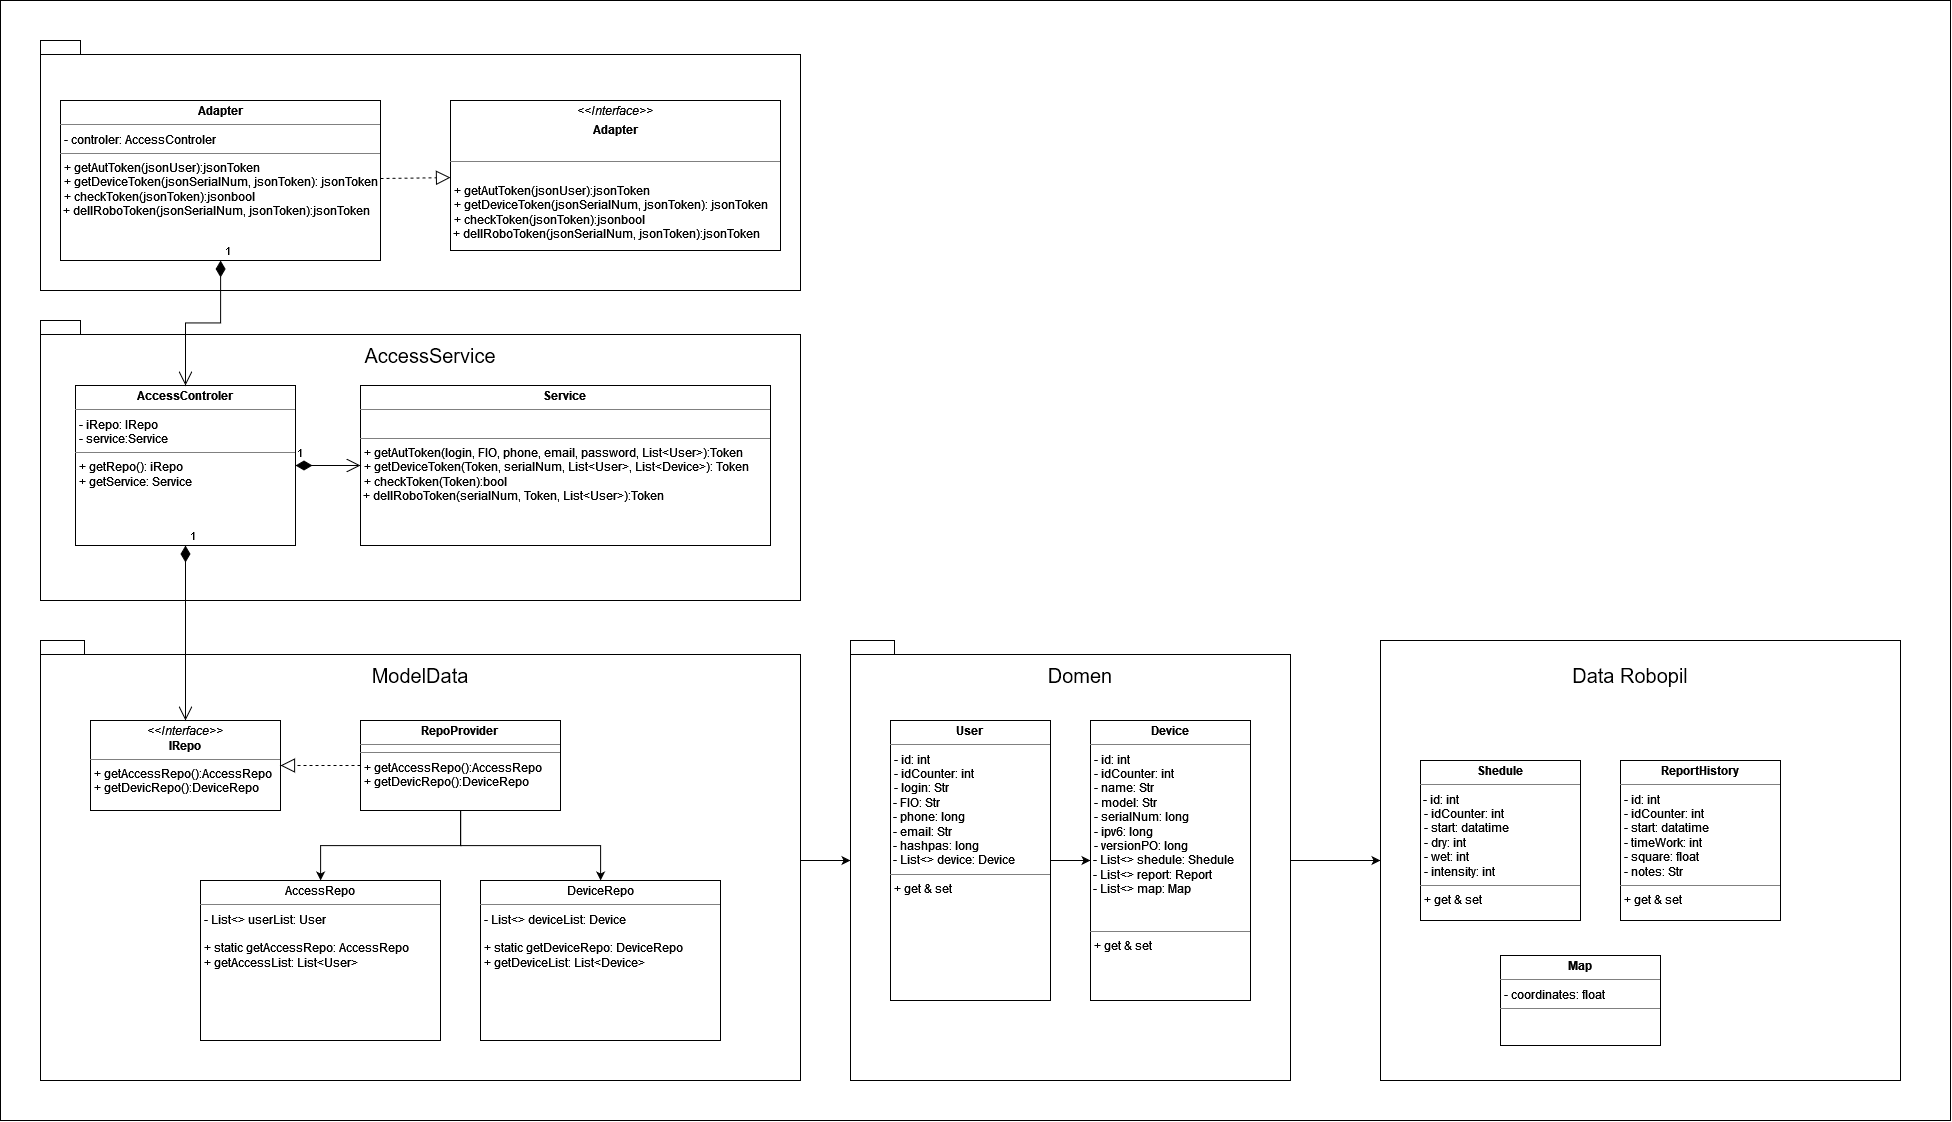

The diagram above was exported from draw.io. Its source (the exported page's mxGraphModel, read from the mxfile embedded in the PNG):
<mxGraphModel dx="3729" dy="1502" grid="1" gridSize="10" guides="1" tooltips="1" connect="1" arrows="1" fold="1" page="1" pageScale="1" pageWidth="827" pageHeight="1169" math="0" shadow="0">
  <root>
    <mxCell id="0" />
    <mxCell id="1" parent="0" />
    <mxCell id="eUAwE2mQ3XV1QjR6U_89-19" value="" style="rounded=0;whiteSpace=wrap;html=1;" vertex="1" parent="1">
      <mxGeometry x="-760" y="120" width="1950" height="1120" as="geometry" />
    </mxCell>
    <mxCell id="eUAwE2mQ3XV1QjR6U_89-13" value="" style="shape=folder;fontStyle=1;spacingTop=10;tabWidth=40;tabHeight=14;tabPosition=left;html=1;whiteSpace=wrap;" vertex="1" parent="1">
      <mxGeometry x="-720" y="160" width="760" height="250" as="geometry" />
    </mxCell>
    <mxCell id="eUAwE2mQ3XV1QjR6U_89-11" value="-" style="shape=folder;fontStyle=1;spacingTop=10;tabWidth=40;tabHeight=14;tabPosition=left;html=1;whiteSpace=wrap;" vertex="1" parent="1">
      <mxGeometry x="-720" y="440" width="760" height="280" as="geometry" />
    </mxCell>
    <mxCell id="eUAwE2mQ3XV1QjR6U_89-8" style="edgeStyle=orthogonalEdgeStyle;rounded=0;orthogonalLoop=1;jettySize=auto;html=1;entryX=0;entryY=0.5;entryDx=0;entryDy=0;entryPerimeter=0;" edge="1" parent="1" source="eUAwE2mQ3XV1QjR6U_89-6" target="eUAwE2mQ3XV1QjR6U_89-5">
      <mxGeometry relative="1" as="geometry" />
    </mxCell>
    <mxCell id="eUAwE2mQ3XV1QjR6U_89-6" value="" style="shape=folder;fontStyle=1;spacingTop=10;tabWidth=40;tabHeight=14;tabPosition=left;html=1;whiteSpace=wrap;" vertex="1" parent="1">
      <mxGeometry x="-720" y="760" width="760" height="440" as="geometry" />
    </mxCell>
    <mxCell id="eUAwE2mQ3XV1QjR6U_89-10" style="edgeStyle=orthogonalEdgeStyle;rounded=0;orthogonalLoop=1;jettySize=auto;html=1;" edge="1" parent="1" source="eUAwE2mQ3XV1QjR6U_89-5" target="96qiwY4g41Euk0OmvXZ0-2">
      <mxGeometry relative="1" as="geometry" />
    </mxCell>
    <mxCell id="eUAwE2mQ3XV1QjR6U_89-5" value="" style="shape=folder;fontStyle=1;spacingTop=10;tabWidth=40;tabHeight=14;tabPosition=left;html=1;whiteSpace=wrap;" vertex="1" parent="1">
      <mxGeometry x="90" y="760" width="440" height="440" as="geometry" />
    </mxCell>
    <mxCell id="96qiwY4g41Euk0OmvXZ0-2" value="" style="rounded=0;whiteSpace=wrap;html=1;" parent="1" vertex="1">
      <mxGeometry x="620" y="760" width="520" height="440" as="geometry" />
    </mxCell>
    <mxCell id="eUAwE2mQ3XV1QjR6U_89-9" style="edgeStyle=orthogonalEdgeStyle;rounded=0;orthogonalLoop=1;jettySize=auto;html=1;" edge="1" parent="1" source="Ukj0kblaFFXILOzRVwHW-1" target="xKk4Vox9nkgWn22iDH5i-9">
      <mxGeometry relative="1" as="geometry" />
    </mxCell>
    <mxCell id="Ukj0kblaFFXILOzRVwHW-1" value="&lt;p style=&quot;margin:0px;margin-top:4px;text-align:center;&quot;&gt;&lt;b&gt;User&lt;/b&gt;&lt;br&gt;&lt;/p&gt;&lt;hr size=&quot;1&quot;&gt;&lt;p style=&quot;margin:0px;margin-left:4px;&quot;&gt;- id: int&lt;br&gt;&lt;/p&gt;&lt;p style=&quot;margin:0px;margin-left:4px;&quot;&gt;- idCounter: int&lt;/p&gt;&lt;p style=&quot;margin:0px;margin-left:4px;&quot;&gt;- login: Str&lt;br&gt;&lt;/p&gt;&lt;div&gt;&amp;nbsp;- FIO: Str&lt;/div&gt;&lt;div&gt;&amp;nbsp;- phone: long&lt;/div&gt;&lt;div&gt;&amp;nbsp;- email: Str&lt;/div&gt;&lt;div&gt;&amp;nbsp;- hashpas: long&lt;/div&gt;&lt;div&gt;&amp;nbsp;- List&amp;lt;&amp;gt; device: Device&lt;br&gt;&lt;/div&gt;&lt;hr size=&quot;1&quot;&gt;&lt;p style=&quot;margin:0px;margin-left:4px;&quot;&gt;+ get &amp;amp; set&lt;br&gt;&lt;/p&gt;" style="verticalAlign=top;align=left;overflow=fill;fontSize=12;fontFamily=Helvetica;html=1;whiteSpace=wrap;" parent="1" vertex="1">
      <mxGeometry x="130" y="840" width="160" height="280" as="geometry" />
    </mxCell>
    <mxCell id="Ukj0kblaFFXILOzRVwHW-8" value="&lt;p style=&quot;margin:0px;margin-top:4px;text-align:center;&quot;&gt;&lt;i&gt;&amp;lt;&amp;lt;Interface&amp;gt;&amp;gt;&lt;/i&gt;&lt;br&gt;&lt;b&gt;IRepo&lt;/b&gt;&lt;br&gt;&lt;/p&gt;&lt;hr size=&quot;1&quot;&gt;&lt;p style=&quot;margin:0px;margin-left:4px;&quot;&gt;+ getAccessRepo():AccessRepo&lt;/p&gt;&lt;p style=&quot;margin:0px;margin-left:4px;&quot;&gt;+ getDevicRepo():DeviceRepo&lt;/p&gt;&lt;p style=&quot;margin:0px;margin-left:4px;&quot;&gt;&amp;nbsp;&lt;/p&gt;&lt;hr size=&quot;1&quot;&gt;&lt;p style=&quot;margin:0px;margin-left:4px;&quot;&gt;&lt;br&gt;&lt;/p&gt;" style="verticalAlign=top;align=left;overflow=fill;fontSize=12;fontFamily=Helvetica;html=1;whiteSpace=wrap;" parent="1" vertex="1">
      <mxGeometry x="-670" y="840" width="190" height="90" as="geometry" />
    </mxCell>
    <mxCell id="Ukj0kblaFFXILOzRVwHW-11" value="&lt;p style=&quot;margin:0px;margin-top:4px;text-align:center;&quot;&gt;AccessRepo&lt;/p&gt;&lt;hr size=&quot;1&quot;&gt;&lt;p style=&quot;margin:0px;margin-left:4px;&quot;&gt;- List&amp;lt;&amp;gt; userList: User&lt;/p&gt;&lt;p style=&quot;margin:0px;margin-left:4px;&quot;&gt;&lt;br&gt;&lt;/p&gt;&lt;p style=&quot;margin:0px;margin-left:4px;&quot;&gt;+ static getAccessRepo: AccessRepo&lt;/p&gt;&lt;p style=&quot;margin:0px;margin-left:4px;&quot;&gt;+ getAccessList: List&amp;lt;User&amp;gt;&lt;/p&gt;" style="verticalAlign=top;align=left;overflow=fill;fontSize=12;fontFamily=Helvetica;html=1;whiteSpace=wrap;" parent="1" vertex="1">
      <mxGeometry x="-560" y="1000" width="240" height="160" as="geometry" />
    </mxCell>
    <mxCell id="Ukj0kblaFFXILOzRVwHW-14" value="&lt;p style=&quot;margin:0px;margin-top:4px;text-align:center;&quot;&gt;&lt;i&gt;&amp;lt;&amp;lt;Interface&amp;gt;&amp;gt;&lt;/i&gt;&lt;/p&gt;&lt;p style=&quot;margin:0px;margin-top:4px;text-align:center;&quot;&gt;&lt;b&gt;Adapter&lt;/b&gt;&lt;/p&gt;&lt;p style=&quot;margin:0px;margin-top:4px;text-align:center;&quot;&gt;&lt;b&gt;&lt;br&gt;&lt;/b&gt;&lt;/p&gt;&lt;hr size=&quot;1&quot;&gt;&lt;div&gt;&amp;nbsp;&lt;/div&gt;&lt;p style=&quot;margin:0px;margin-left:4px;&quot;&gt;+ getAutToken(jsonUser):jsonToken&lt;/p&gt;&lt;p style=&quot;margin:0px;margin-left:4px;&quot;&gt;+ getDeviceToken(jsonSerialNum, jsonToken): jsonToken&lt;br&gt;&lt;/p&gt;&lt;p style=&quot;margin:0px;margin-left:4px;&quot;&gt;+ checkToken(jsonToken):jsonbool&lt;/p&gt;&lt;div&gt;&amp;nbsp;+ dellRoboToken(jsonSerialNum, jsonToken):jsonToken&lt;/div&gt;&lt;div&gt;&lt;br&gt;&lt;/div&gt;" style="verticalAlign=top;align=left;overflow=fill;fontSize=12;fontFamily=Helvetica;html=1;whiteSpace=wrap;" parent="1" vertex="1">
      <mxGeometry x="-310" y="220" width="330" height="150" as="geometry" />
    </mxCell>
    <mxCell id="Ukj0kblaFFXILOzRVwHW-15" value="&lt;p style=&quot;margin:0px;margin-top:4px;text-align:center;&quot;&gt;&lt;b&gt;AccessControler&lt;/b&gt;&lt;br&gt;&lt;/p&gt;&lt;hr size=&quot;1&quot;&gt;&lt;p style=&quot;margin:0px;margin-left:4px;&quot;&gt;- iRepo: IRepo&lt;/p&gt;&lt;p style=&quot;margin:0px;margin-left:4px;&quot;&gt;- service:Service&lt;br&gt;&lt;/p&gt;&lt;hr size=&quot;1&quot;&gt;&lt;p style=&quot;margin:0px;margin-left:4px;&quot;&gt;+ getRepo(): iRepo&lt;/p&gt;&lt;p style=&quot;margin:0px;margin-left:4px;&quot;&gt;+ getService: Service&lt;br&gt;&lt;/p&gt;" style="verticalAlign=top;align=left;overflow=fill;fontSize=12;fontFamily=Helvetica;html=1;whiteSpace=wrap;" parent="1" vertex="1">
      <mxGeometry x="-685" y="505" width="220" height="160" as="geometry" />
    </mxCell>
    <mxCell id="Ukj0kblaFFXILOzRVwHW-53" value="&lt;font style=&quot;font-size: 20px;&quot;&gt;Domen&lt;/font&gt;" style="text;html=1;strokeColor=none;fillColor=none;align=center;verticalAlign=middle;whiteSpace=wrap;rounded=0;" parent="1" vertex="1">
      <mxGeometry x="290" y="780" width="60" height="30" as="geometry" />
    </mxCell>
    <mxCell id="xKk4Vox9nkgWn22iDH5i-1" value="&lt;p style=&quot;margin:0px;margin-top:4px;text-align:center;&quot;&gt;&lt;b&gt;Shedule&lt;/b&gt;&lt;br&gt;&lt;/p&gt;&lt;hr size=&quot;1&quot;&gt;&amp;nbsp;- id: int&lt;br&gt;&lt;p style=&quot;margin:0px;margin-left:4px;&quot;&gt;- idCounter: int&lt;/p&gt;&lt;p style=&quot;margin:0px;margin-left:4px;&quot;&gt;- start: datatime&lt;/p&gt;&lt;p style=&quot;margin:0px;margin-left:4px;&quot;&gt;- dry: int&lt;/p&gt;&lt;p style=&quot;margin:0px;margin-left:4px;&quot;&gt;- wet: int&lt;/p&gt;&lt;p style=&quot;margin:0px;margin-left:4px;&quot;&gt;- intensity: int&lt;br&gt;&lt;/p&gt;&lt;hr size=&quot;1&quot;&gt;&lt;p style=&quot;margin:0px;margin-left:4px;&quot;&gt;+ get &amp;amp; set&lt;/p&gt;" style="verticalAlign=top;align=left;overflow=fill;fontSize=12;fontFamily=Helvetica;html=1;whiteSpace=wrap;" parent="1" vertex="1">
      <mxGeometry x="660" y="880" width="160" height="160" as="geometry" />
    </mxCell>
    <mxCell id="xKk4Vox9nkgWn22iDH5i-5" value="" style="endArrow=block;dashed=1;endFill=0;endSize=12;html=1;rounded=0;" parent="1" source="eUAwE2mQ3XV1QjR6U_89-4" target="Ukj0kblaFFXILOzRVwHW-14" edge="1">
      <mxGeometry width="160" relative="1" as="geometry">
        <mxPoint x="-494" y="160" as="sourcePoint" />
        <mxPoint x="-290" y="140" as="targetPoint" />
      </mxGeometry>
    </mxCell>
    <mxCell id="xKk4Vox9nkgWn22iDH5i-13" style="edgeStyle=orthogonalEdgeStyle;rounded=0;orthogonalLoop=1;jettySize=auto;html=1;" parent="1" source="xKk4Vox9nkgWn22iDH5i-7" target="Ukj0kblaFFXILOzRVwHW-11" edge="1">
      <mxGeometry relative="1" as="geometry" />
    </mxCell>
    <mxCell id="xKk4Vox9nkgWn22iDH5i-14" style="edgeStyle=orthogonalEdgeStyle;rounded=0;orthogonalLoop=1;jettySize=auto;html=1;" parent="1" source="xKk4Vox9nkgWn22iDH5i-7" target="xKk4Vox9nkgWn22iDH5i-8" edge="1">
      <mxGeometry relative="1" as="geometry" />
    </mxCell>
    <mxCell id="xKk4Vox9nkgWn22iDH5i-7" value="&lt;p style=&quot;margin:0px;margin-top:4px;text-align:center;&quot;&gt;&lt;b&gt;RepoProvider&lt;/b&gt;&lt;br&gt;&lt;/p&gt;&lt;hr size=&quot;1&quot;&gt;&lt;hr size=&quot;1&quot;&gt;&lt;p style=&quot;margin:0px;margin-left:4px;&quot;&gt;+ getAccessRepo():AccessRepo&lt;/p&gt;&lt;p style=&quot;margin:0px;margin-left:4px;&quot;&gt;+ getDevicRepo():DeviceRepo&lt;/p&gt;&lt;p style=&quot;margin:0px;margin-left:4px;&quot;&gt;&lt;br&gt;&lt;/p&gt;" style="verticalAlign=top;align=left;overflow=fill;fontSize=12;fontFamily=Helvetica;html=1;whiteSpace=wrap;" parent="1" vertex="1">
      <mxGeometry x="-400" y="840" width="200" height="90" as="geometry" />
    </mxCell>
    <mxCell id="xKk4Vox9nkgWn22iDH5i-8" value="&lt;p style=&quot;margin:0px;margin-top:4px;text-align:center;&quot;&gt;DeviceRepo&lt;/p&gt;&lt;hr size=&quot;1&quot;&gt;&lt;p style=&quot;margin:0px;margin-left:4px;&quot;&gt;- List&amp;lt;&amp;gt; deviceList: Device&lt;br&gt;&lt;/p&gt;&lt;p style=&quot;margin:0px;margin-left:4px;&quot;&gt;&lt;br&gt;&lt;/p&gt;&lt;p style=&quot;margin:0px;margin-left:4px;&quot;&gt;+ static getDeviceRepo: DeviceRepo&lt;/p&gt;&lt;p style=&quot;margin:0px;margin-left:4px;&quot;&gt;+ getDeviceList: List&amp;lt;Device&amp;gt;&lt;/p&gt;" style="verticalAlign=top;align=left;overflow=fill;fontSize=12;fontFamily=Helvetica;html=1;whiteSpace=wrap;" parent="1" vertex="1">
      <mxGeometry x="-280" y="1000" width="240" height="160" as="geometry" />
    </mxCell>
    <mxCell id="xKk4Vox9nkgWn22iDH5i-9" value="&lt;p style=&quot;margin:0px;margin-top:4px;text-align:center;&quot;&gt;&lt;b&gt;Device&lt;/b&gt;&lt;/p&gt;&lt;hr size=&quot;1&quot;&gt;&lt;p style=&quot;margin:0px;margin-left:4px;&quot;&gt;- id: int&lt;br&gt;&lt;/p&gt;&lt;p style=&quot;margin:0px;margin-left:4px;&quot;&gt;- idCounter: int&lt;/p&gt;&lt;p style=&quot;margin:0px;margin-left:4px;&quot;&gt;- name: Str&lt;/p&gt;&lt;p style=&quot;margin:0px;margin-left:4px;&quot;&gt;- model: Str&lt;/p&gt;&lt;p style=&quot;margin:0px;margin-left:4px;&quot;&gt;- serialNum: long&lt;/p&gt;&lt;p style=&quot;margin:0px;margin-left:4px;&quot;&gt;- ipv6: long&lt;/p&gt;&lt;p style=&quot;margin:0px;margin-left:4px;&quot;&gt;- versionPO: long&lt;br&gt;&lt;/p&gt;&lt;div&gt;&amp;nbsp;- List&amp;lt;&amp;gt; shedule: Shedule&lt;/div&gt;&lt;div&gt;&amp;nbsp;- List&amp;lt;&amp;gt; report: Report&lt;/div&gt;&lt;div&gt;&amp;nbsp;- List&amp;lt;&amp;gt; map: Map&lt;br&gt;&lt;/div&gt;&lt;div&gt;&lt;br&gt;&lt;/div&gt;&lt;div&gt;&lt;br&gt;&lt;/div&gt;&lt;p style=&quot;margin:0px;margin-left:4px;&quot;&gt;&lt;/p&gt;&lt;hr size=&quot;1&quot;&gt;&lt;p style=&quot;margin:0px;margin-left:4px;&quot;&gt;+ get &amp;amp; set&lt;/p&gt;" style="verticalAlign=top;align=left;overflow=fill;fontSize=12;fontFamily=Helvetica;html=1;whiteSpace=wrap;" parent="1" vertex="1">
      <mxGeometry x="330" y="840" width="160" height="280" as="geometry" />
    </mxCell>
    <mxCell id="xKk4Vox9nkgWn22iDH5i-10" value="" style="endArrow=block;dashed=1;endFill=0;endSize=12;html=1;rounded=0;" parent="1" source="xKk4Vox9nkgWn22iDH5i-7" target="Ukj0kblaFFXILOzRVwHW-8" edge="1">
      <mxGeometry width="160" relative="1" as="geometry">
        <mxPoint x="-420.77" y="740" as="sourcePoint" />
        <mxPoint x="-420.77" y="880" as="targetPoint" />
      </mxGeometry>
    </mxCell>
    <mxCell id="BIw9Hw2fglJZ7gk9Q2WP-4" value="&lt;p style=&quot;margin:0px;margin-top:4px;text-align:center;&quot;&gt;&lt;b&gt;Service&lt;/b&gt;&lt;br&gt;&lt;/p&gt;&lt;hr size=&quot;1&quot;&gt;&lt;p style=&quot;margin:0px;margin-left:4px;&quot;&gt;&lt;br&gt;&lt;/p&gt;&lt;hr size=&quot;1&quot;&gt;&lt;p style=&quot;margin:0px;margin-left:4px;&quot;&gt;+ getAutToken(login, FIO, phone, email, password, List&amp;lt;User&amp;gt;):Token&lt;/p&gt;&lt;p style=&quot;margin:0px;margin-left:4px;&quot;&gt;+ getDeviceToken(Token, serialNum, List&amp;lt;User&amp;gt;, List&amp;lt;Device&amp;gt;): Token&lt;br&gt;&lt;/p&gt;&lt;p style=&quot;margin:0px;margin-left:4px;&quot;&gt;+ checkToken(Token):bool&lt;/p&gt;&lt;div&gt;&amp;nbsp;+ dellRoboToken(serialNum, Token, List&amp;lt;User&amp;gt;):Token&lt;/div&gt;&lt;div&gt;&amp;nbsp;&lt;br&gt;&lt;/div&gt;" style="verticalAlign=top;align=left;overflow=fill;fontSize=12;fontFamily=Helvetica;html=1;whiteSpace=wrap;" parent="1" vertex="1">
      <mxGeometry x="-400" y="505" width="410" height="160" as="geometry" />
    </mxCell>
    <mxCell id="BIw9Hw2fglJZ7gk9Q2WP-10" value="&lt;p style=&quot;margin:0px;margin-top:4px;text-align:center;&quot;&gt;&lt;b&gt;ReportHistory&lt;/b&gt;&lt;br&gt;&lt;/p&gt;&lt;hr size=&quot;1&quot;&gt;&lt;p style=&quot;margin:0px;margin-left:4px;&quot;&gt;- id: int&lt;br&gt;&lt;/p&gt;&lt;p style=&quot;margin:0px;margin-left:4px;&quot;&gt;- idCounter: int&lt;/p&gt;&lt;p style=&quot;margin:0px;margin-left:4px;&quot;&gt;- start: datatime&lt;/p&gt;&lt;p style=&quot;margin:0px;margin-left:4px;&quot;&gt;- timeWork: int&lt;/p&gt;&lt;p style=&quot;margin:0px;margin-left:4px;&quot;&gt;- square: float&lt;/p&gt;&lt;p style=&quot;margin:0px;margin-left:4px;&quot;&gt;- notes: Str&lt;br&gt;&lt;/p&gt;&lt;hr size=&quot;1&quot;&gt;&lt;p style=&quot;margin:0px;margin-left:4px;&quot;&gt;+ get &amp;amp; set&lt;/p&gt;" style="verticalAlign=top;align=left;overflow=fill;fontSize=12;fontFamily=Helvetica;html=1;whiteSpace=wrap;" parent="1" vertex="1">
      <mxGeometry x="860" y="880" width="160" height="160" as="geometry" />
    </mxCell>
    <mxCell id="BIw9Hw2fglJZ7gk9Q2WP-11" value="&lt;p style=&quot;margin:0px;margin-top:4px;text-align:center;&quot;&gt;&lt;b&gt;Map&lt;/b&gt;&lt;br&gt;&lt;/p&gt;&lt;hr size=&quot;1&quot;&gt;&lt;p style=&quot;margin:0px;margin-left:4px;&quot;&gt;- coordinates: float&lt;br&gt;&lt;/p&gt;&lt;hr size=&quot;1&quot;&gt;&lt;p style=&quot;margin:0px;margin-left:4px;&quot;&gt;&lt;br&gt;&lt;/p&gt;" style="verticalAlign=top;align=left;overflow=fill;fontSize=12;fontFamily=Helvetica;html=1;whiteSpace=wrap;" parent="1" vertex="1">
      <mxGeometry x="740" y="1075" width="160" height="90" as="geometry" />
    </mxCell>
    <mxCell id="96qiwY4g41Euk0OmvXZ0-3" value="&lt;font style=&quot;font-size: 20px;&quot;&gt;Data &lt;/font&gt;&lt;font style=&quot;font-size: 20px;&quot;&gt;Robopil&lt;/font&gt;" style="text;html=1;strokeColor=none;fillColor=none;align=center;verticalAlign=middle;whiteSpace=wrap;rounded=0;" parent="1" vertex="1">
      <mxGeometry x="795" y="780" width="150" height="30" as="geometry" />
    </mxCell>
    <mxCell id="eUAwE2mQ3XV1QjR6U_89-2" value="1" style="endArrow=open;html=1;endSize=12;startArrow=diamondThin;startSize=14;startFill=1;edgeStyle=orthogonalEdgeStyle;align=left;verticalAlign=bottom;rounded=0;" edge="1" parent="1" source="Ukj0kblaFFXILOzRVwHW-15" target="BIw9Hw2fglJZ7gk9Q2WP-4">
      <mxGeometry x="-1" y="3" relative="1" as="geometry">
        <mxPoint x="-480" y="595" as="sourcePoint" />
        <mxPoint x="-320" y="595" as="targetPoint" />
      </mxGeometry>
    </mxCell>
    <mxCell id="eUAwE2mQ3XV1QjR6U_89-3" value="1" style="endArrow=open;html=1;endSize=12;startArrow=diamondThin;startSize=14;startFill=1;edgeStyle=orthogonalEdgeStyle;align=left;verticalAlign=bottom;rounded=0;" edge="1" parent="1" source="Ukj0kblaFFXILOzRVwHW-15" target="Ukj0kblaFFXILOzRVwHW-8">
      <mxGeometry x="-1" y="3" relative="1" as="geometry">
        <mxPoint x="-573" y="780" as="sourcePoint" />
        <mxPoint x="-413" y="780" as="targetPoint" />
      </mxGeometry>
    </mxCell>
    <mxCell id="eUAwE2mQ3XV1QjR6U_89-4" value="&lt;p style=&quot;margin:0px;margin-top:4px;text-align:center;&quot;&gt;&lt;b&gt;Adapter&lt;/b&gt;&lt;/p&gt;&lt;hr size=&quot;1&quot;&gt;&lt;p style=&quot;margin:0px;margin-left:4px;&quot;&gt;- controler: AccessControler&lt;/p&gt;&lt;hr size=&quot;1&quot;&gt;&lt;p style=&quot;margin:0px;margin-left:4px;&quot;&gt;+ getAutToken(jsonUser):jsonToken&lt;/p&gt;&lt;p style=&quot;margin:0px;margin-left:4px;&quot;&gt;+ getDeviceToken(jsonSerialNum, jsonToken): jsonToken&lt;br&gt;&lt;/p&gt;&lt;p style=&quot;margin:0px;margin-left:4px;&quot;&gt;+ checkToken(jsonToken):jsonbool&lt;/p&gt;&amp;nbsp;+ dellRoboToken(jsonSerialNum, jsonToken):jsonToken" style="verticalAlign=top;align=left;overflow=fill;fontSize=12;fontFamily=Helvetica;html=1;whiteSpace=wrap;" vertex="1" parent="1">
      <mxGeometry x="-700" y="220" width="320" height="160" as="geometry" />
    </mxCell>
    <mxCell id="eUAwE2mQ3XV1QjR6U_89-7" value="&lt;font style=&quot;font-size: 20px;&quot;&gt;ModelData&lt;/font&gt;" style="text;html=1;strokeColor=none;fillColor=none;align=center;verticalAlign=middle;whiteSpace=wrap;rounded=0;" vertex="1" parent="1">
      <mxGeometry x="-370" y="780" width="60" height="30" as="geometry" />
    </mxCell>
    <mxCell id="eUAwE2mQ3XV1QjR6U_89-12" value="&lt;font style=&quot;font-size: 20px;&quot;&gt;AccessService&lt;/font&gt;" style="text;html=1;strokeColor=none;fillColor=none;align=center;verticalAlign=middle;whiteSpace=wrap;rounded=0;" vertex="1" parent="1">
      <mxGeometry x="-410" y="460" width="160" height="30" as="geometry" />
    </mxCell>
    <mxCell id="eUAwE2mQ3XV1QjR6U_89-18" value="1" style="endArrow=open;html=1;endSize=12;startArrow=diamondThin;startSize=14;startFill=1;edgeStyle=orthogonalEdgeStyle;align=left;verticalAlign=bottom;rounded=0;" edge="1" parent="1" source="eUAwE2mQ3XV1QjR6U_89-4" target="Ukj0kblaFFXILOzRVwHW-15">
      <mxGeometry x="-1" y="3" relative="1" as="geometry">
        <mxPoint x="-530" y="410" as="sourcePoint" />
        <mxPoint x="-370" y="410" as="targetPoint" />
      </mxGeometry>
    </mxCell>
  </root>
</mxGraphModel>